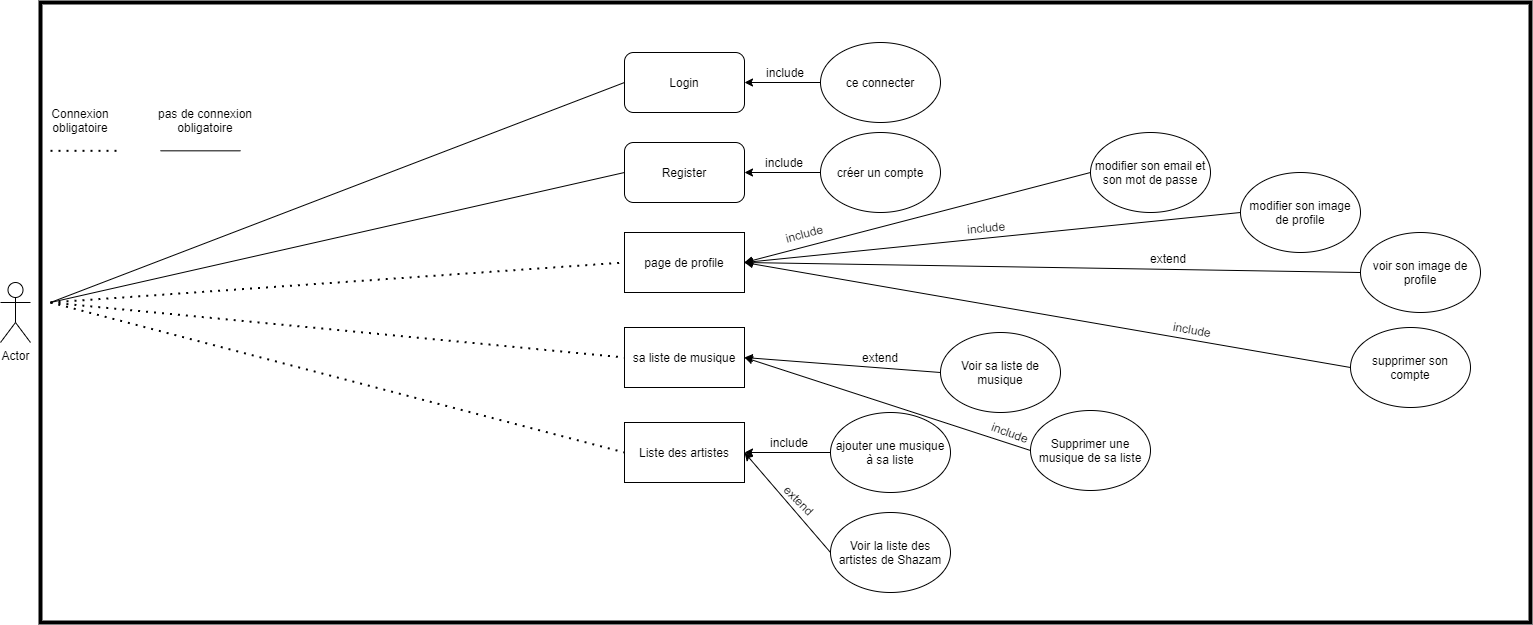

The diagram above was exported from draw.io. Its source (the exported page's mxGraphModel, read from the mxfile embedded in the PNG):
<mxGraphModel dx="3197" dy="2539" grid="1" gridSize="10" guides="1" tooltips="1" connect="1" arrows="1" fold="1" page="1" pageScale="1" pageWidth="827" pageHeight="1169" math="0" shadow="0">
  <root>
    <mxCell id="0" />
    <mxCell id="1" parent="0" />
    <mxCell id="75mHn9gv6PT7o-J1nC8B-1" value="Actor" style="shape=umlActor;verticalLabelPosition=bottom;verticalAlign=top;html=1;outlineConnect=0;" vertex="1" parent="1">
      <mxGeometry x="-270" y="120" width="30" height="60" as="geometry" />
    </mxCell>
    <mxCell id="75mHn9gv6PT7o-J1nC8B-2" value="Liste des artistes" style="rounded=0;whiteSpace=wrap;html=1;" vertex="1" parent="1">
      <mxGeometry x="354" y="260" width="120" height="60" as="geometry" />
    </mxCell>
    <mxCell id="75mHn9gv6PT7o-J1nC8B-3" value="sa liste de musique" style="rounded=0;whiteSpace=wrap;html=1;" vertex="1" parent="1">
      <mxGeometry x="354" y="165" width="120" height="60" as="geometry" />
    </mxCell>
    <mxCell id="75mHn9gv6PT7o-J1nC8B-4" value="" style="endArrow=none;dashed=1;html=1;dashPattern=1 3;strokeWidth=2;entryX=0;entryY=0.5;entryDx=0;entryDy=0;" edge="1" parent="1" target="75mHn9gv6PT7o-J1nC8B-2">
      <mxGeometry width="50" height="50" relative="1" as="geometry">
        <mxPoint x="-220" y="140" as="sourcePoint" />
        <mxPoint x="750" y="290" as="targetPoint" />
      </mxGeometry>
    </mxCell>
    <mxCell id="75mHn9gv6PT7o-J1nC8B-5" value="" style="endArrow=none;dashed=1;html=1;dashPattern=1 3;strokeWidth=2;entryX=0;entryY=0.5;entryDx=0;entryDy=0;" edge="1" parent="1" target="75mHn9gv6PT7o-J1nC8B-3">
      <mxGeometry width="50" height="50" relative="1" as="geometry">
        <mxPoint x="-220" y="140" as="sourcePoint" />
        <mxPoint x="750" y="320" as="targetPoint" />
      </mxGeometry>
    </mxCell>
    <mxCell id="75mHn9gv6PT7o-J1nC8B-6" value="page de profile" style="rounded=0;whiteSpace=wrap;html=1;" vertex="1" parent="1">
      <mxGeometry x="354" y="70" width="120" height="60" as="geometry" />
    </mxCell>
    <mxCell id="75mHn9gv6PT7o-J1nC8B-7" value="" style="endArrow=none;dashed=1;html=1;dashPattern=1 3;strokeWidth=2;entryX=0;entryY=0.5;entryDx=0;entryDy=0;" edge="1" parent="1" target="75mHn9gv6PT7o-J1nC8B-6">
      <mxGeometry width="50" height="50" relative="1" as="geometry">
        <mxPoint x="-220" y="140" as="sourcePoint" />
        <mxPoint x="750" y="320" as="targetPoint" />
      </mxGeometry>
    </mxCell>
    <mxCell id="75mHn9gv6PT7o-J1nC8B-10" value="" style="endArrow=none;dashed=1;html=1;dashPattern=1 3;strokeWidth=2;" edge="1" parent="1">
      <mxGeometry width="50" height="50" relative="1" as="geometry">
        <mxPoint x="-220" y="-11.669999999999987" as="sourcePoint" />
        <mxPoint x="-150" y="-11.669999999999987" as="targetPoint" />
      </mxGeometry>
    </mxCell>
    <mxCell id="75mHn9gv6PT7o-J1nC8B-12" value="Connexion obligatoire" style="text;html=1;strokeColor=none;fillColor=none;align=center;verticalAlign=middle;whiteSpace=wrap;rounded=0;" vertex="1" parent="1">
      <mxGeometry x="-210" y="-51.66999999999999" width="40" height="20" as="geometry" />
    </mxCell>
    <mxCell id="75mHn9gv6PT7o-J1nC8B-13" value="Register" style="rounded=1;whiteSpace=wrap;html=1;" vertex="1" parent="1">
      <mxGeometry x="354" y="-20" width="120" height="60" as="geometry" />
    </mxCell>
    <mxCell id="75mHn9gv6PT7o-J1nC8B-14" value="" style="endArrow=none;html=1;entryX=0;entryY=0.5;entryDx=0;entryDy=0;" edge="1" parent="1" target="75mHn9gv6PT7o-J1nC8B-13">
      <mxGeometry width="50" height="50" relative="1" as="geometry">
        <mxPoint x="-220" y="140" as="sourcePoint" />
        <mxPoint x="730" y="50" as="targetPoint" />
      </mxGeometry>
    </mxCell>
    <mxCell id="75mHn9gv6PT7o-J1nC8B-15" value="" style="endArrow=none;html=1;" edge="1" parent="1">
      <mxGeometry width="50" height="50" relative="1" as="geometry">
        <mxPoint x="-110" y="-11.669999999999987" as="sourcePoint" />
        <mxPoint x="-30" y="-11.669999999999987" as="targetPoint" />
      </mxGeometry>
    </mxCell>
    <mxCell id="75mHn9gv6PT7o-J1nC8B-16" value="pas de connexion obligatoire" style="text;html=1;strokeColor=none;fillColor=none;align=center;verticalAlign=middle;whiteSpace=wrap;rounded=0;" vertex="1" parent="1">
      <mxGeometry x="-130" y="-51.66999999999999" width="130" height="20" as="geometry" />
    </mxCell>
    <mxCell id="75mHn9gv6PT7o-J1nC8B-21" value="Login" style="rounded=1;whiteSpace=wrap;html=1;" vertex="1" parent="1">
      <mxGeometry x="354" y="-110" width="120" height="60" as="geometry" />
    </mxCell>
    <mxCell id="75mHn9gv6PT7o-J1nC8B-22" value="" style="endArrow=none;html=1;entryX=0;entryY=0.5;entryDx=0;entryDy=0;" edge="1" parent="1" target="75mHn9gv6PT7o-J1nC8B-21">
      <mxGeometry width="50" height="50" relative="1" as="geometry">
        <mxPoint x="-220" y="140" as="sourcePoint" />
        <mxPoint x="364" y="20" as="targetPoint" />
      </mxGeometry>
    </mxCell>
    <mxCell id="75mHn9gv6PT7o-J1nC8B-23" value="" style="endArrow=classic;html=1;entryX=1;entryY=0.5;entryDx=0;entryDy=0;exitX=0;exitY=0.5;exitDx=0;exitDy=0;" edge="1" parent="1" source="75mHn9gv6PT7o-J1nC8B-24" target="75mHn9gv6PT7o-J1nC8B-2">
      <mxGeometry width="50" height="50" relative="1" as="geometry">
        <mxPoint x="550" y="290" as="sourcePoint" />
        <mxPoint x="680" y="340" as="targetPoint" />
      </mxGeometry>
    </mxCell>
    <mxCell id="75mHn9gv6PT7o-J1nC8B-24" value="&lt;span&gt;ajouter une musique à sa liste&lt;/span&gt;" style="ellipse;whiteSpace=wrap;html=1;" vertex="1" parent="1">
      <mxGeometry x="560" y="250" width="120" height="80" as="geometry" />
    </mxCell>
    <mxCell id="75mHn9gv6PT7o-J1nC8B-25" value="Supprimer une musique de sa liste" style="ellipse;whiteSpace=wrap;html=1;" vertex="1" parent="1">
      <mxGeometry x="760" y="248" width="120" height="80" as="geometry" />
    </mxCell>
    <mxCell id="75mHn9gv6PT7o-J1nC8B-26" value="" style="endArrow=classic;html=1;exitX=0;exitY=0.5;exitDx=0;exitDy=0;entryX=1;entryY=0.5;entryDx=0;entryDy=0;" edge="1" parent="1" source="75mHn9gv6PT7o-J1nC8B-25" target="75mHn9gv6PT7o-J1nC8B-3">
      <mxGeometry width="50" height="50" relative="1" as="geometry">
        <mxPoint x="630" y="300" as="sourcePoint" />
        <mxPoint x="680" y="250" as="targetPoint" />
      </mxGeometry>
    </mxCell>
    <mxCell id="75mHn9gv6PT7o-J1nC8B-27" value="Voir sa liste de musique" style="ellipse;whiteSpace=wrap;html=1;" vertex="1" parent="1">
      <mxGeometry x="670" y="170" width="120" height="80" as="geometry" />
    </mxCell>
    <mxCell id="75mHn9gv6PT7o-J1nC8B-28" value="include" style="text;html=1;strokeColor=none;fillColor=none;align=center;verticalAlign=middle;whiteSpace=wrap;rounded=0;rotation=20;" vertex="1" parent="1">
      <mxGeometry x="720" y="260" width="40" height="20" as="geometry" />
    </mxCell>
    <mxCell id="75mHn9gv6PT7o-J1nC8B-29" value="include" style="text;html=1;strokeColor=none;fillColor=none;align=center;verticalAlign=middle;whiteSpace=wrap;rounded=0;rotation=0;" vertex="1" parent="1">
      <mxGeometry x="499" y="270" width="40" height="20" as="geometry" />
    </mxCell>
    <mxCell id="75mHn9gv6PT7o-J1nC8B-30" value="" style="endArrow=classic;html=1;exitX=0;exitY=0.5;exitDx=0;exitDy=0;entryX=1;entryY=0.5;entryDx=0;entryDy=0;" edge="1" parent="1" source="75mHn9gv6PT7o-J1nC8B-27" target="75mHn9gv6PT7o-J1nC8B-3">
      <mxGeometry width="50" height="50" relative="1" as="geometry">
        <mxPoint x="630" y="290" as="sourcePoint" />
        <mxPoint x="680" y="240" as="targetPoint" />
      </mxGeometry>
    </mxCell>
    <mxCell id="75mHn9gv6PT7o-J1nC8B-31" value="extend" style="text;html=1;strokeColor=none;fillColor=none;align=center;verticalAlign=middle;whiteSpace=wrap;rounded=0;rotation=0;" vertex="1" parent="1">
      <mxGeometry x="590" y="185" width="40" height="20" as="geometry" />
    </mxCell>
    <mxCell id="75mHn9gv6PT7o-J1nC8B-32" value="modifier son email et son mot de passe" style="ellipse;whiteSpace=wrap;html=1;" vertex="1" parent="1">
      <mxGeometry x="820" y="-30" width="120" height="80" as="geometry" />
    </mxCell>
    <mxCell id="75mHn9gv6PT7o-J1nC8B-33" value="" style="endArrow=classic;html=1;exitX=0;exitY=0.5;exitDx=0;exitDy=0;entryX=1;entryY=0.5;entryDx=0;entryDy=0;" edge="1" parent="1" source="75mHn9gv6PT7o-J1nC8B-32" target="75mHn9gv6PT7o-J1nC8B-6">
      <mxGeometry width="50" height="50" relative="1" as="geometry">
        <mxPoint x="630" y="280" as="sourcePoint" />
        <mxPoint x="680" y="230" as="targetPoint" />
      </mxGeometry>
    </mxCell>
    <mxCell id="75mHn9gv6PT7o-J1nC8B-34" value="include" style="text;html=1;strokeColor=none;fillColor=none;align=center;verticalAlign=middle;whiteSpace=wrap;rounded=0;rotation=-15;" vertex="1" parent="1">
      <mxGeometry x="514" y="61" width="40" height="20" as="geometry" />
    </mxCell>
    <mxCell id="75mHn9gv6PT7o-J1nC8B-35" value="créer un compte" style="ellipse;whiteSpace=wrap;html=1;" vertex="1" parent="1">
      <mxGeometry x="550" y="-30" width="120" height="80" as="geometry" />
    </mxCell>
    <mxCell id="75mHn9gv6PT7o-J1nC8B-36" value="" style="endArrow=classic;html=1;exitX=0;exitY=0.5;exitDx=0;exitDy=0;entryX=1;entryY=0.5;entryDx=0;entryDy=0;" edge="1" parent="1" source="75mHn9gv6PT7o-J1nC8B-35" target="75mHn9gv6PT7o-J1nC8B-13">
      <mxGeometry width="50" height="50" relative="1" as="geometry">
        <mxPoint x="560" y="110" as="sourcePoint" />
        <mxPoint x="484" y="110" as="targetPoint" />
      </mxGeometry>
    </mxCell>
    <mxCell id="75mHn9gv6PT7o-J1nC8B-37" value="include" style="text;html=1;strokeColor=none;fillColor=none;align=center;verticalAlign=middle;whiteSpace=wrap;rounded=0;rotation=0;" vertex="1" parent="1">
      <mxGeometry x="494" y="-10" width="40" height="20" as="geometry" />
    </mxCell>
    <mxCell id="75mHn9gv6PT7o-J1nC8B-38" value="ce connecter" style="ellipse;whiteSpace=wrap;html=1;" vertex="1" parent="1">
      <mxGeometry x="550" y="-120" width="120" height="80" as="geometry" />
    </mxCell>
    <mxCell id="75mHn9gv6PT7o-J1nC8B-39" value="include" style="text;html=1;strokeColor=none;fillColor=none;align=center;verticalAlign=middle;whiteSpace=wrap;rounded=0;rotation=0;" vertex="1" parent="1">
      <mxGeometry x="495" y="-100" width="40" height="20" as="geometry" />
    </mxCell>
    <mxCell id="75mHn9gv6PT7o-J1nC8B-40" value="" style="endArrow=classic;html=1;exitX=0;exitY=0.5;exitDx=0;exitDy=0;entryX=1;entryY=0.5;entryDx=0;entryDy=0;" edge="1" parent="1" source="75mHn9gv6PT7o-J1nC8B-38" target="75mHn9gv6PT7o-J1nC8B-21">
      <mxGeometry width="50" height="50" relative="1" as="geometry">
        <mxPoint x="560" y="20" as="sourcePoint" />
        <mxPoint x="484" y="20" as="targetPoint" />
      </mxGeometry>
    </mxCell>
    <mxCell id="75mHn9gv6PT7o-J1nC8B-41" value="Voir la liste des artistes de Shazam" style="ellipse;whiteSpace=wrap;html=1;" vertex="1" parent="1">
      <mxGeometry x="560" y="350" width="120" height="80" as="geometry" />
    </mxCell>
    <mxCell id="75mHn9gv6PT7o-J1nC8B-42" value="" style="endArrow=classic;html=1;entryX=1;entryY=0.5;entryDx=0;entryDy=0;exitX=0;exitY=0.5;exitDx=0;exitDy=0;" edge="1" parent="1" source="75mHn9gv6PT7o-J1nC8B-41" target="75mHn9gv6PT7o-J1nC8B-2">
      <mxGeometry width="50" height="50" relative="1" as="geometry">
        <mxPoint x="630" y="380" as="sourcePoint" />
        <mxPoint x="680" y="330" as="targetPoint" />
      </mxGeometry>
    </mxCell>
    <mxCell id="75mHn9gv6PT7o-J1nC8B-43" value="extend" style="text;html=1;strokeColor=none;fillColor=none;align=center;verticalAlign=middle;whiteSpace=wrap;rounded=0;rotation=45;" vertex="1" parent="1">
      <mxGeometry x="509" y="328" width="40" height="20" as="geometry" />
    </mxCell>
    <mxCell id="75mHn9gv6PT7o-J1nC8B-44" value="modifier son image de profile" style="ellipse;whiteSpace=wrap;html=1;" vertex="1" parent="1">
      <mxGeometry x="970" y="10" width="120" height="80" as="geometry" />
    </mxCell>
    <mxCell id="75mHn9gv6PT7o-J1nC8B-45" value="" style="endArrow=classic;html=1;exitX=0;exitY=0.5;exitDx=0;exitDy=0;entryX=1;entryY=0.5;entryDx=0;entryDy=0;" edge="1" parent="1" source="75mHn9gv6PT7o-J1nC8B-44" target="75mHn9gv6PT7o-J1nC8B-6">
      <mxGeometry width="50" height="50" relative="1" as="geometry">
        <mxPoint x="830" y="20" as="sourcePoint" />
        <mxPoint x="484" y="110" as="targetPoint" />
      </mxGeometry>
    </mxCell>
    <mxCell id="75mHn9gv6PT7o-J1nC8B-46" value="include" style="text;html=1;strokeColor=none;fillColor=none;align=center;verticalAlign=middle;whiteSpace=wrap;rounded=0;rotation=-5;" vertex="1" parent="1">
      <mxGeometry x="696" y="55" width="40" height="20" as="geometry" />
    </mxCell>
    <mxCell id="75mHn9gv6PT7o-J1nC8B-47" value="voir son image de profile" style="ellipse;whiteSpace=wrap;html=1;" vertex="1" parent="1">
      <mxGeometry x="1090" y="70" width="120" height="80" as="geometry" />
    </mxCell>
    <mxCell id="75mHn9gv6PT7o-J1nC8B-48" value="" style="endArrow=classic;html=1;entryX=1;entryY=0.5;entryDx=0;entryDy=0;exitX=0;exitY=0.5;exitDx=0;exitDy=0;" edge="1" parent="1" source="75mHn9gv6PT7o-J1nC8B-47" target="75mHn9gv6PT7o-J1nC8B-6">
      <mxGeometry width="50" height="50" relative="1" as="geometry">
        <mxPoint x="470" y="250" as="sourcePoint" />
        <mxPoint x="520" y="200" as="targetPoint" />
      </mxGeometry>
    </mxCell>
    <mxCell id="75mHn9gv6PT7o-J1nC8B-49" value="extend" style="text;html=1;strokeColor=none;fillColor=none;align=center;verticalAlign=middle;whiteSpace=wrap;rounded=0;rotation=0;" vertex="1" parent="1">
      <mxGeometry x="878" y="86" width="40" height="20" as="geometry" />
    </mxCell>
    <mxCell id="75mHn9gv6PT7o-J1nC8B-50" value="supprimer son compte" style="ellipse;whiteSpace=wrap;html=1;" vertex="1" parent="1">
      <mxGeometry x="1080" y="165" width="120" height="80" as="geometry" />
    </mxCell>
    <mxCell id="75mHn9gv6PT7o-J1nC8B-51" value="" style="endArrow=classic;html=1;entryX=1;entryY=0.5;entryDx=0;entryDy=0;exitX=0;exitY=0.5;exitDx=0;exitDy=0;" edge="1" parent="1" source="75mHn9gv6PT7o-J1nC8B-50" target="75mHn9gv6PT7o-J1nC8B-6">
      <mxGeometry width="50" height="50" relative="1" as="geometry">
        <mxPoint x="470" y="250" as="sourcePoint" />
        <mxPoint x="520" y="200" as="targetPoint" />
      </mxGeometry>
    </mxCell>
    <mxCell id="75mHn9gv6PT7o-J1nC8B-52" value="include" style="text;html=1;strokeColor=none;fillColor=none;align=center;verticalAlign=middle;whiteSpace=wrap;rounded=0;rotation=10;" vertex="1" parent="1">
      <mxGeometry x="902" y="157" width="40" height="20" as="geometry" />
    </mxCell>
    <mxCell id="75mHn9gv6PT7o-J1nC8B-55" value="" style="rounded=0;whiteSpace=wrap;html=1;labelBackgroundColor=none;strokeWidth=4;fillColor=none;" vertex="1" parent="1">
      <mxGeometry x="-230" y="-160" width="1490" height="620" as="geometry" />
    </mxCell>
  </root>
</mxGraphModel>